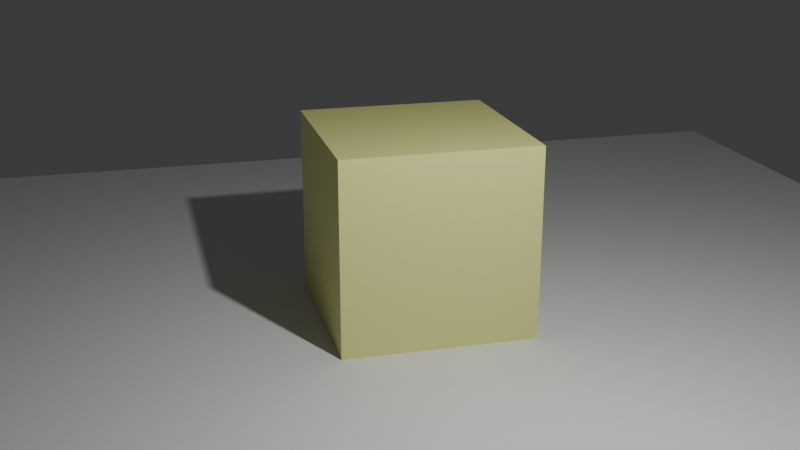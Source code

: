 # Source: basic.blend  (saved by Blender 4.2.49; exported with 4.5.12 LTS)
import bpy
from mathutils import Matrix  # noqa: F401  (used for matrix-valued properties, if any)

bpy.ops.wm.read_factory_settings(use_empty=True)
scene = bpy.context.scene
scene.name = 'Basic'

# ---- collections
col_collection = bpy.data.collections.new('Collection'); scene.collection.children.link(col_collection)

# ---- materials (node trees are filled in below, after node groups)
mat_material = bpy.data.materials.new('Material')
mat_material.alpha_threshold = 0.0
mat_material.use_transparent_shadow = False
mat_material.roughness = 0.5
mat_material.line_color = (0.0, 0.0, 0.0, 1.0)

# ---- material node trees
mat_material.use_nodes = True; mat_material.node_tree.nodes.clear()
_N = mat_material.node_tree.nodes; _L = mat_material.node_tree.links
n0 = _N.new('ShaderNodeOutputMaterial'); n0.name = 'Material Output'; n0.location = (300, 300)
n1 = _N.new('ShaderNodeBsdfPrincipled'); n1.name = 'Principled BSDF'; n1.location = (10, 300)
n1.inputs[0].default_value = (0.7814, 0.8011, 0.2952, 1.0)
n1.inputs[3].default_value = 1.45
_L.new(n1.outputs[0], n0.inputs[0])
n0.is_active_output = True

# ---- world
world_world = bpy.data.worlds.new('World'); scene.world = world_world
world_world.use_nodes = True; world_world.node_tree.nodes.clear()
_N = world_world.node_tree.nodes; _L = world_world.node_tree.links
n0 = _N.new('ShaderNodeOutputWorld'); n0.name = 'World Output'; n0.location = (300, 300)
n1 = _N.new('ShaderNodeBackground'); n1.name = 'Background'; n1.location = (10, 300)
n1.inputs[0].default_value = (0.05088, 0.05088, 0.05088, 1.0)
_L.new(n1.outputs[0], n0.inputs[0])
n0.is_active_output = True
world_world.color = (0.05088, 0.05088, 0.05088)
world_world.sun_shadow_jitter_overblur = 0.0

# ---- cameras
cam_camera = bpy.data.cameras.new('Camera')
cam_camera.clip_end = 100.0
cam_camera.ortho_scale = 7.314

# ---- lights
light_light = bpy.data.lights.new('Light', 'POINT')
light_light.transmission_factor = 0.0
light_light.energy = 1000.0
light_light.shadow_soft_size = 0.1
light_light.shadow_maximum_resolution = 0.006
light_light.use_absolute_resolution = True

# ---- meshes
me_plane = bpy.data.meshes.new('Plane')
me_plane.from_pydata([(-1.0, -1.0, 0.0), (1.0, -1.0, 0.0), (-1.0, 1.0, 0.0), (1.0, 1.0, 0.0)], [], [(0, 1, 3, 2)])
_uv = me_plane.uv_layers.new(name='UVMap')
_uv.uv.foreach_set('vector', [0.0, 0.0, 1.0, 0.0, 1.0, 1.0, 0.0, 1.0])
me_plane.update()
me_cube = bpy.data.meshes.new('Cube')
me_cube.from_pydata([(1.0, 1.0, 1.0), (1.0, 1.0, -1.0), (1.0, -1.0, 1.0), (1.0, -1.0, -1.0), (-1.0, 1.0, 1.0), (-1.0, 1.0, -1.0), (-1.0, -1.0, 1.0), (-1.0, -1.0, -1.0)], [], [(0, 4, 6, 2), (3, 2, 6, 7), (7, 6, 4, 5), (5, 1, 3, 7), (1, 0, 2, 3), (5, 4, 0, 1)])
_uv = me_cube.uv_layers.new(name='UVMap')
_uv.uv.foreach_set('vector', [0.625, 0.5, 0.875, 0.5, 0.875, 0.75, 0.625, 0.75, 0.375, 0.75, 0.625, 0.75, 0.625, 1.0, 0.375, 1.0, 0.375, 0.0, 0.625, 0.0, 0.625, 0.25, 0.375, 0.25, 0.125, 0.5, 0.375, 0.5, 0.375, 0.75, 0.125, 0.75, 0.375, 0.5, 0.625, 0.5, 0.625, 0.75, 0.375, 0.75, 0.375, 0.25, 0.625, 0.25, 0.625, 0.5, 0.375, 0.5])
me_cube.materials.append(mat_material)
me_cube.use_mirror_vertex_groups = False
me_cube.update()

# ---- objects
ob_plane = bpy.data.objects.new('Plane', me_plane)
ob_assets_basic = bpy.data.objects.new('assets_Basic', None)
ob_cube = bpy.data.objects.new('Cube', me_cube)
ob_light = bpy.data.objects.new('Light', light_light)
ob_camera = bpy.data.objects.new('Camera', cam_camera)

# ---- transforms, parenting, visibility, modifiers, constraints
ob_plane.location = (0.0, 0.0, 0.0)
ob_plane.scale = (8.336, 8.336, 8.336)
ob_assets_basic.location = (0.0, 0.0, 0.0)
ob_assets_basic.scale = (0.0, 0.0, 0.0)
ob_assets_basic.empty_display_size = 2.0
ob_cube.location = (-0.8977, 0.362, 1.2)
ob_cube.scale = (1.209, 1.209, 1.209)
ob_cube.lock_rotations_4d = False
ob_cube.empty_display_type = 'ARROWS'
ob_cube.lineart.crease_threshold = 0.0
ob_light.location = (4.076, 1.005, 5.904)
ob_light.rotation_euler = (0.6503, 0.05522, 1.866)
ob_light.lock_rotations_4d = False
ob_light.empty_display_type = 'ARROWS'
ob_light.color = (0.0, 0.0, 0.0, 0.0)
ob_light.lineart.crease_threshold = 0.0
ob_camera.location = (11.76, -3.105, 5.728)
ob_camera.rotation_euler = (1.235, -3.278e-06, 1.318)
ob_camera.lock_rotations_4d = False
ob_camera.empty_display_type = 'ARROWS'
ob_camera.color = (0.0, 0.0, 0.0, 0.0)
ob_camera.display_type = 'WIRE'
ob_camera.lineart.crease_threshold = 0.0

# ---- collection membership
scene.collection.objects.link(ob_plane)
scene.collection.objects.link(ob_assets_basic)
col_collection.objects.link(ob_cube)
col_collection.objects.link(ob_light)
col_collection.objects.link(ob_camera)

# ---- scene / render settings (as saved in the file)
scene.camera = ob_camera
scene.frame_start = 1; scene.frame_end = 250; scene.frame_set(2)
scene.render.engine = 'BLENDER_EEVEE_NEXT'
scene.cycles.sampling_pattern = 'TABULATED_SOBOL'
scene.eevee.ray_tracing_options.trace_max_roughness = 0.0
bpy.context.view_layer.update()
